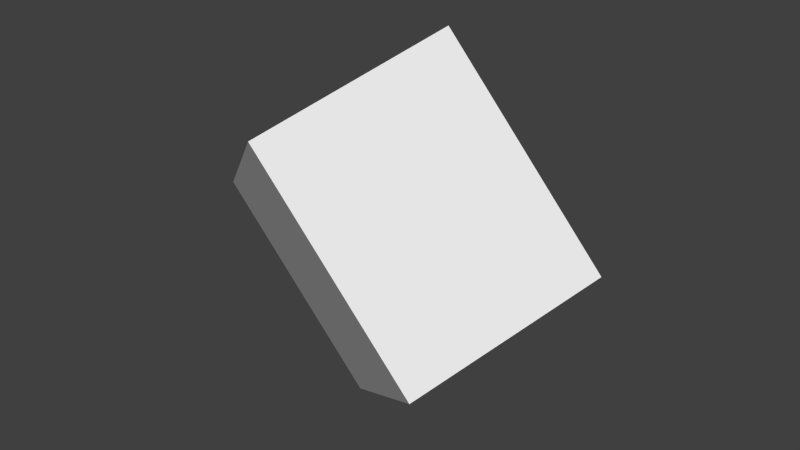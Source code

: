# Source: PimentaoCube.blend  (saved by Blender 2.75.0; exported with 4.5.12 LTS)
import bpy
from mathutils import Matrix  # noqa: F401  (used for matrix-valued properties, if any)

bpy.ops.wm.read_factory_settings(use_empty=True)
scene = bpy.context.scene
scene.name = 'Scene'

# ---- collections
col_collection_1 = bpy.data.collections.new('Collection 1'); scene.collection.children.link(col_collection_1)

# ---- materials (node trees are filled in below, after node groups)
mat_folhas = bpy.data.materials.new('Folhas')
mat_folhas.alpha_threshold = 0.0
mat_folhas.use_transparent_shadow = False
mat_folhas.roughness = 0.5
mat_folhas.specular_intensity = 0.0
mat_cebola = bpy.data.materials.new('Cebola')
mat_cebola.alpha_threshold = 0.0
mat_cebola.use_transparent_shadow = False
mat_cebola.roughness = 0.5
mat_cebola.specular_intensity = 0.0
mat_meio = bpy.data.materials.new('Meio')
mat_meio.alpha_threshold = 0.0
mat_meio.use_transparent_shadow = False
mat_meio.roughness = 0.5
mat_meio.specular_intensity = 0.0

# ---- material node trees

# ---- world
world_world = bpy.data.worlds.new('World'); scene.world = world_world
world_world.color = (0.05088, 0.05088, 0.05088)
world_world.use_sun_shadow = False
world_world.sun_shadow_jitter_overblur = 0.0
world_world.cycles.sampling_method = 'MANUAL'
world_world.cycles.sample_map_resolution = 256

# ---- meshes
me_sphere_000 = bpy.data.meshes.new('Sphere.000')
me_sphere_000.from_pydata([(-0.1033, -0.03536, -0.4915), (-0.4988, -0.06725, -0.01334), (0.07624, 0.3854, -0.315), (-0.3193, 0.3535, 0.1632), (0.3193, -0.3535, -0.1632), (-0.07625, -0.3854, 0.315), (0.4988, 0.06725, 0.01334), (0.1033, 0.03537, 0.4915)], [], [(1, 3, 2, 0), (3, 7, 6, 2), (7, 5, 4, 6), (5, 1, 0, 4), (0, 2, 6, 4), (5, 7, 3, 1)])
_uv = me_sphere_000.uv_layers.new(name='UVMap')
_uv.uv.foreach_set('vector', [0.423, 0.3925, 0.4274, 0.4073, 0.4184, 0.4121, 0.414, 0.3973, 0.4116, 0.3641, 0.4231, 0.358, 0.4275, 0.3728, 0.4161, 0.3789, 0.4389, 0.4012, 0.4344, 0.3864, 0.4434, 0.3815, 0.4479, 0.3964, 0.4161, 0.3789, 0.4275, 0.3728, 0.432, 0.3877, 0.4206, 0.3938, 0.439, 0.3667, 0.4434, 0.3815, 0.432, 0.3877, 0.4275, 0.3728, 0.4345, 0.3519, 0.439, 0.3667, 0.4275, 0.3728, 0.4231, 0.358])
me_sphere_000.materials.append(mat_folhas)
me_sphere_000.materials.append(mat_cebola)
me_sphere_000.materials.append(mat_meio)
me_sphere_000.use_remesh_preserve_volume = False
me_sphere_000.use_remesh_preserve_attributes = False
me_sphere_000.use_mirror_vertex_groups = False
me_sphere_000.update()

# ---- objects
ob_cubinhos_001 = bpy.data.objects.new('Cubinhos.001', me_sphere_000)

# ---- transforms, parenting, visibility, modifiers, constraints
ob_cubinhos_001.location = (0.0, 0.0, 0.0)
ob_cubinhos_001.scale = (0.629, 0.6289, 0.6289)
ob_cubinhos_001.lineart.crease_threshold = 0.0

# ---- collection membership
col_collection_1.objects.link(ob_cubinhos_001)

# ---- scene / render settings (as saved in the file)
scene.frame_start = 1; scene.frame_end = 250; scene.frame_set(5)
scene.render.engine = 'BLENDER_EEVEE_NEXT'
scene.render.resolution_percentage = 50
scene.render.dither_intensity = 0.0
scene.cycles.use_denoising = False
scene.cycles.samples = 10
scene.cycles.sampling_pattern = 'TABULATED_SOBOL'
scene.cycles.light_sampling_threshold = 0.0
scene.cycles.use_adaptive_sampling = False
scene.cycles.use_light_tree = False
scene.cycles.blur_glossy = 0.0
scene.cycles.pixel_filter_type = 'GAUSSIAN'
scene.cycles.sample_clamp_indirect = 0.0
scene.view_settings.view_transform = 'Standard'
bpy.context.view_layer.update()

# ---- added for rendering (the .blend has no active camera and no usable light): camera, sun
cam_auto = bpy.data.cameras.new('AutoCamera')
cam_auto.lens = 50.0
cam_auto.sensor_width = 36.0
cam_auto.clip_end = 1000.0
ob_auto_camera = bpy.data.objects.new('AutoCamera', cam_auto)
scene.collection.objects.link(ob_auto_camera)
ob_auto_camera.location = (0.930266, -1.11632, 0.744213)
ob_auto_camera.rotation_euler = (1.09748, -7.21219e-08, 0.694738)
scene.camera = ob_auto_camera
light_auto_sun = bpy.data.lights.new('AutoSun', 'SUN')
light_auto_sun.energy = 3.0
light_auto_sun.angle = 0.0523599
ob_auto_sun = bpy.data.objects.new('AutoSun', light_auto_sun)
scene.collection.objects.link(ob_auto_sun)
ob_auto_sun.rotation_euler = (0.872665, 0.174533, 0.523599)
bpy.context.view_layer.update()
